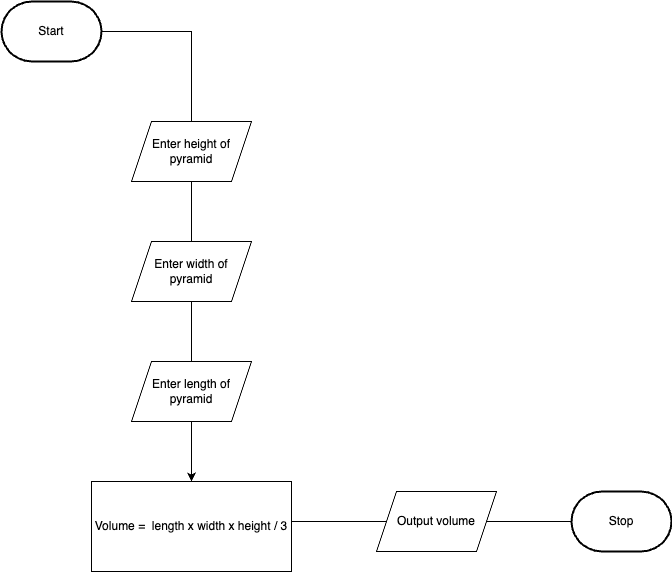

The diagram above was exported from draw.io. Its source (the exported page's mxGraphModel, read from the mxfile embedded in the PNG):
<mxGraphModel dx="636" dy="623" grid="1" gridSize="10" guides="1" tooltips="1" connect="1" arrows="1" fold="1" page="1" pageScale="1" pageWidth="850" pageHeight="1100" math="0" shadow="0">
  <root>
    <mxCell id="0" />
    <mxCell id="1" parent="0" />
    <mxCell id="4" style="edgeStyle=orthogonalEdgeStyle;html=1;rounded=0;startArrow=none;entryX=0.5;entryY=0;entryDx=0;entryDy=0;entryPerimeter=0;" parent="1" source="13" target="15" edge="1">
      <mxGeometry relative="1" as="geometry">
        <mxPoint x="240" y="520" as="targetPoint" />
      </mxGeometry>
    </mxCell>
    <mxCell id="2" value="Start" style="strokeWidth=2;html=1;shape=mxgraph.flowchart.terminator;whiteSpace=wrap;" parent="1" vertex="1">
      <mxGeometry x="50" y="40" width="100" height="60" as="geometry" />
    </mxCell>
    <mxCell id="10" value="" style="edgeStyle=none;orthogonalLoop=1;jettySize=auto;html=1;exitX=1;exitY=0.5;exitDx=0;exitDy=0;exitPerimeter=0;" parent="1" edge="1">
      <mxGeometry width="100" relative="1" as="geometry">
        <mxPoint x="340" y="560" as="sourcePoint" />
        <mxPoint x="630" y="560" as="targetPoint" />
        <Array as="points" />
      </mxGeometry>
    </mxCell>
    <mxCell id="12" value="" style="edgeStyle=orthogonalEdgeStyle;html=1;rounded=0;entryX=0.5;entryY=0;entryDx=0;entryDy=0;entryPerimeter=0;endArrow=none;" parent="1" source="2" target="11" edge="1">
      <mxGeometry relative="1" as="geometry">
        <mxPoint x="150" y="70" as="sourcePoint" />
        <mxPoint x="240" y="450" as="targetPoint" />
      </mxGeometry>
    </mxCell>
    <mxCell id="11" value="Enter width of pyramid" style="shape=parallelogram;perimeter=parallelogramPerimeter;whiteSpace=wrap;html=1;fixedSize=1;" parent="1" vertex="1">
      <mxGeometry x="180" y="280" width="120" height="60" as="geometry" />
    </mxCell>
    <mxCell id="9" value="Enter height of pyramid" style="shape=parallelogram;perimeter=parallelogramPerimeter;whiteSpace=wrap;html=1;fixedSize=1;" parent="1" vertex="1">
      <mxGeometry x="180" y="160" width="120" height="60" as="geometry" />
    </mxCell>
    <mxCell id="14" value="" style="edgeStyle=orthogonalEdgeStyle;html=1;rounded=0;entryX=0.5;entryY=0;entryDx=0;entryDy=0;entryPerimeter=0;startArrow=none;endArrow=none;" parent="1" source="11" target="13" edge="1">
      <mxGeometry relative="1" as="geometry">
        <mxPoint x="240" y="360" as="sourcePoint" />
        <mxPoint x="240" y="570" as="targetPoint" />
      </mxGeometry>
    </mxCell>
    <mxCell id="13" value="Enter length of pyramid" style="shape=parallelogram;perimeter=parallelogramPerimeter;whiteSpace=wrap;html=1;fixedSize=1;" parent="1" vertex="1">
      <mxGeometry x="180" y="400" width="120" height="60" as="geometry" />
    </mxCell>
    <mxCell id="15" value="Volume =&amp;nbsp; length x width x height / 3" style="whiteSpace=wrap;html=1;" parent="1" vertex="1">
      <mxGeometry x="140" y="520" width="200" height="90" as="geometry" />
    </mxCell>
    <mxCell id="16" value="Output volume" style="shape=parallelogram;perimeter=parallelogramPerimeter;whiteSpace=wrap;html=1;fixedSize=1;" parent="1" vertex="1">
      <mxGeometry x="425" y="530" width="120" height="60" as="geometry" />
    </mxCell>
    <mxCell id="18" value="Stop" style="strokeWidth=2;html=1;shape=mxgraph.flowchart.terminator;whiteSpace=wrap;" parent="1" vertex="1">
      <mxGeometry x="620" y="530" width="100" height="60" as="geometry" />
    </mxCell>
  </root>
</mxGraphModel>